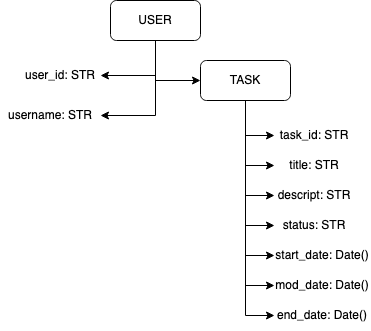

The diagram above was exported from draw.io. Its source (the exported page's mxGraphModel, read from the mxfile embedded in the PNG):
<mxGraphModel dx="1194" dy="642" grid="1" gridSize="10" guides="1" tooltips="1" connect="1" arrows="1" fold="1" page="1" pageScale="1" pageWidth="827" pageHeight="1169" math="0" shadow="0">
  <root>
    <mxCell id="0" />
    <mxCell id="1" parent="0" />
    <mxCell id="7t30D2q_R1tdOhBx5Mkt-13" style="edgeStyle=orthogonalEdgeStyle;rounded=0;orthogonalLoop=1;jettySize=auto;html=1;exitX=0.5;exitY=1;exitDx=0;exitDy=0;entryX=1;entryY=0.5;entryDx=0;entryDy=0;" edge="1" parent="1" source="7t30D2q_R1tdOhBx5Mkt-1" target="7t30D2q_R1tdOhBx5Mkt-3">
      <mxGeometry relative="1" as="geometry" />
    </mxCell>
    <mxCell id="7t30D2q_R1tdOhBx5Mkt-14" style="edgeStyle=orthogonalEdgeStyle;rounded=0;orthogonalLoop=1;jettySize=auto;html=1;exitX=0.5;exitY=1;exitDx=0;exitDy=0;entryX=1;entryY=0.5;entryDx=0;entryDy=0;" edge="1" parent="1" source="7t30D2q_R1tdOhBx5Mkt-1" target="7t30D2q_R1tdOhBx5Mkt-4">
      <mxGeometry relative="1" as="geometry" />
    </mxCell>
    <mxCell id="7t30D2q_R1tdOhBx5Mkt-15" style="edgeStyle=orthogonalEdgeStyle;rounded=0;orthogonalLoop=1;jettySize=auto;html=1;exitX=0.5;exitY=1;exitDx=0;exitDy=0;entryX=0;entryY=0.5;entryDx=0;entryDy=0;" edge="1" parent="1" source="7t30D2q_R1tdOhBx5Mkt-1" target="7t30D2q_R1tdOhBx5Mkt-2">
      <mxGeometry relative="1" as="geometry" />
    </mxCell>
    <mxCell id="7t30D2q_R1tdOhBx5Mkt-1" value="USER" style="rounded=1;whiteSpace=wrap;html=1;" vertex="1" parent="1">
      <mxGeometry x="210" y="50" width="90" height="40" as="geometry" />
    </mxCell>
    <mxCell id="7t30D2q_R1tdOhBx5Mkt-16" style="edgeStyle=orthogonalEdgeStyle;rounded=0;orthogonalLoop=1;jettySize=auto;html=1;exitX=0.5;exitY=1;exitDx=0;exitDy=0;entryX=0;entryY=0.5;entryDx=0;entryDy=0;" edge="1" parent="1" source="7t30D2q_R1tdOhBx5Mkt-2" target="7t30D2q_R1tdOhBx5Mkt-5">
      <mxGeometry relative="1" as="geometry" />
    </mxCell>
    <mxCell id="7t30D2q_R1tdOhBx5Mkt-17" style="edgeStyle=orthogonalEdgeStyle;rounded=0;orthogonalLoop=1;jettySize=auto;html=1;exitX=0.5;exitY=1;exitDx=0;exitDy=0;entryX=0;entryY=0.5;entryDx=0;entryDy=0;" edge="1" parent="1" source="7t30D2q_R1tdOhBx5Mkt-2" target="7t30D2q_R1tdOhBx5Mkt-6">
      <mxGeometry relative="1" as="geometry" />
    </mxCell>
    <mxCell id="7t30D2q_R1tdOhBx5Mkt-18" style="edgeStyle=orthogonalEdgeStyle;rounded=0;orthogonalLoop=1;jettySize=auto;html=1;exitX=0.5;exitY=1;exitDx=0;exitDy=0;entryX=0;entryY=0.5;entryDx=0;entryDy=0;" edge="1" parent="1" source="7t30D2q_R1tdOhBx5Mkt-2" target="7t30D2q_R1tdOhBx5Mkt-7">
      <mxGeometry relative="1" as="geometry" />
    </mxCell>
    <mxCell id="7t30D2q_R1tdOhBx5Mkt-19" style="edgeStyle=orthogonalEdgeStyle;rounded=0;orthogonalLoop=1;jettySize=auto;html=1;exitX=0.5;exitY=1;exitDx=0;exitDy=0;entryX=0;entryY=0.5;entryDx=0;entryDy=0;" edge="1" parent="1" source="7t30D2q_R1tdOhBx5Mkt-2" target="7t30D2q_R1tdOhBx5Mkt-8">
      <mxGeometry relative="1" as="geometry" />
    </mxCell>
    <mxCell id="7t30D2q_R1tdOhBx5Mkt-20" style="edgeStyle=orthogonalEdgeStyle;rounded=0;orthogonalLoop=1;jettySize=auto;html=1;exitX=0.5;exitY=1;exitDx=0;exitDy=0;entryX=0;entryY=0.5;entryDx=0;entryDy=0;" edge="1" parent="1" source="7t30D2q_R1tdOhBx5Mkt-2" target="7t30D2q_R1tdOhBx5Mkt-9">
      <mxGeometry relative="1" as="geometry" />
    </mxCell>
    <mxCell id="7t30D2q_R1tdOhBx5Mkt-21" style="edgeStyle=orthogonalEdgeStyle;rounded=0;orthogonalLoop=1;jettySize=auto;html=1;exitX=0.5;exitY=1;exitDx=0;exitDy=0;entryX=0;entryY=0.5;entryDx=0;entryDy=0;" edge="1" parent="1" source="7t30D2q_R1tdOhBx5Mkt-2" target="7t30D2q_R1tdOhBx5Mkt-10">
      <mxGeometry relative="1" as="geometry" />
    </mxCell>
    <mxCell id="7t30D2q_R1tdOhBx5Mkt-22" style="edgeStyle=orthogonalEdgeStyle;rounded=0;orthogonalLoop=1;jettySize=auto;html=1;exitX=0.5;exitY=1;exitDx=0;exitDy=0;entryX=0;entryY=0.5;entryDx=0;entryDy=0;" edge="1" parent="1" source="7t30D2q_R1tdOhBx5Mkt-2" target="7t30D2q_R1tdOhBx5Mkt-11">
      <mxGeometry relative="1" as="geometry" />
    </mxCell>
    <mxCell id="7t30D2q_R1tdOhBx5Mkt-2" value="TASK" style="rounded=1;whiteSpace=wrap;html=1;" vertex="1" parent="1">
      <mxGeometry x="300" y="110" width="90" height="40" as="geometry" />
    </mxCell>
    <mxCell id="7t30D2q_R1tdOhBx5Mkt-3" value="user_id: STR" style="text;html=1;strokeColor=none;fillColor=none;align=center;verticalAlign=middle;whiteSpace=wrap;rounded=0;" vertex="1" parent="1">
      <mxGeometry x="120" y="110" width="80" height="30" as="geometry" />
    </mxCell>
    <mxCell id="7t30D2q_R1tdOhBx5Mkt-4" value="username: STR" style="text;html=1;strokeColor=none;fillColor=none;align=center;verticalAlign=middle;whiteSpace=wrap;rounded=0;" vertex="1" parent="1">
      <mxGeometry x="100" y="150" width="100" height="30" as="geometry" />
    </mxCell>
    <mxCell id="7t30D2q_R1tdOhBx5Mkt-5" value="task_id: STR" style="text;html=1;strokeColor=none;fillColor=none;align=center;verticalAlign=middle;whiteSpace=wrap;rounded=0;" vertex="1" parent="1">
      <mxGeometry x="374" y="170" width="80" height="30" as="geometry" />
    </mxCell>
    <mxCell id="7t30D2q_R1tdOhBx5Mkt-6" value="title: STR" style="text;html=1;strokeColor=none;fillColor=none;align=center;verticalAlign=middle;whiteSpace=wrap;rounded=0;" vertex="1" parent="1">
      <mxGeometry x="374" y="200" width="80" height="30" as="geometry" />
    </mxCell>
    <mxCell id="7t30D2q_R1tdOhBx5Mkt-7" value="descript: STR" style="text;html=1;strokeColor=none;fillColor=none;align=center;verticalAlign=middle;whiteSpace=wrap;rounded=0;" vertex="1" parent="1">
      <mxGeometry x="374" y="230" width="80" height="30" as="geometry" />
    </mxCell>
    <mxCell id="7t30D2q_R1tdOhBx5Mkt-8" value="status: STR" style="text;html=1;strokeColor=none;fillColor=none;align=center;verticalAlign=middle;whiteSpace=wrap;rounded=0;" vertex="1" parent="1">
      <mxGeometry x="374" y="260" width="80" height="30" as="geometry" />
    </mxCell>
    <mxCell id="7t30D2q_R1tdOhBx5Mkt-9" value="start_date: Date()" style="text;html=1;strokeColor=none;fillColor=none;align=center;verticalAlign=middle;whiteSpace=wrap;rounded=0;" vertex="1" parent="1">
      <mxGeometry x="374" y="290" width="96" height="30" as="geometry" />
    </mxCell>
    <mxCell id="7t30D2q_R1tdOhBx5Mkt-10" value="mod_date: Date()" style="text;html=1;strokeColor=none;fillColor=none;align=center;verticalAlign=middle;whiteSpace=wrap;rounded=0;" vertex="1" parent="1">
      <mxGeometry x="374" y="320" width="96" height="30" as="geometry" />
    </mxCell>
    <mxCell id="7t30D2q_R1tdOhBx5Mkt-11" value="end_date: Date()" style="text;html=1;strokeColor=none;fillColor=none;align=center;verticalAlign=middle;whiteSpace=wrap;rounded=0;" vertex="1" parent="1">
      <mxGeometry x="374" y="350" width="96" height="30" as="geometry" />
    </mxCell>
  </root>
</mxGraphModel>